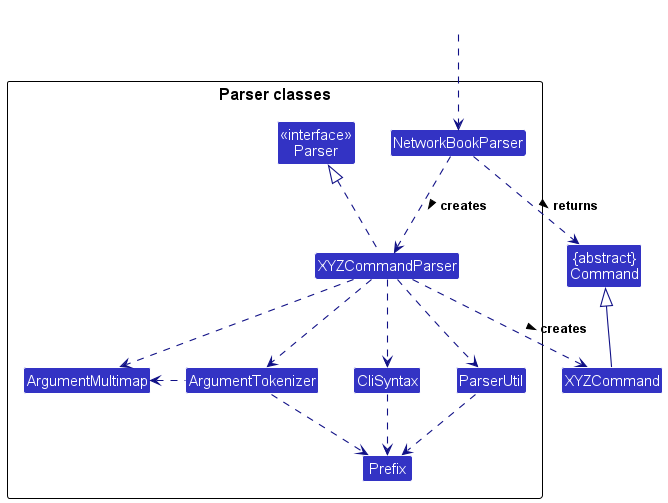

The diagram above was rendered by PlantUML. Its source (embedded in the PNG):
@startuml
!include style.puml
skinparam arrowThickness 1.1
skinparam arrowColor LOGIC_COLOR_T4
skinparam classBackgroundColor LOGIC_COLOR

Class "{abstract}\nCommand" as Command
Class XYZCommand

package "Parser classes"{
Class "<<interface>>\nParser" as Parser
Class NetworkBookParser
Class XYZCommandParser
Class CliSyntax
Class ParserUtil
Class ArgumentMultimap
Class ArgumentTokenizer
Class Prefix
}

Class HiddenOutside #FFFFFF
HiddenOutside ..> NetworkBookParser

NetworkBookParser .down.> XYZCommandParser: creates >

XYZCommandParser ..> XYZCommand : creates >
NetworkBookParser ..> Command : returns >
XYZCommandParser .up.|> Parser
XYZCommandParser ..> ArgumentMultimap
XYZCommandParser ..> ArgumentTokenizer
ArgumentTokenizer .left.> ArgumentMultimap
XYZCommandParser ..> CliSyntax
CliSyntax ..> Prefix
XYZCommandParser ..> ParserUtil
ParserUtil .down.> Prefix
ArgumentTokenizer .down.> Prefix
XYZCommand -up-|> Command
@enduml